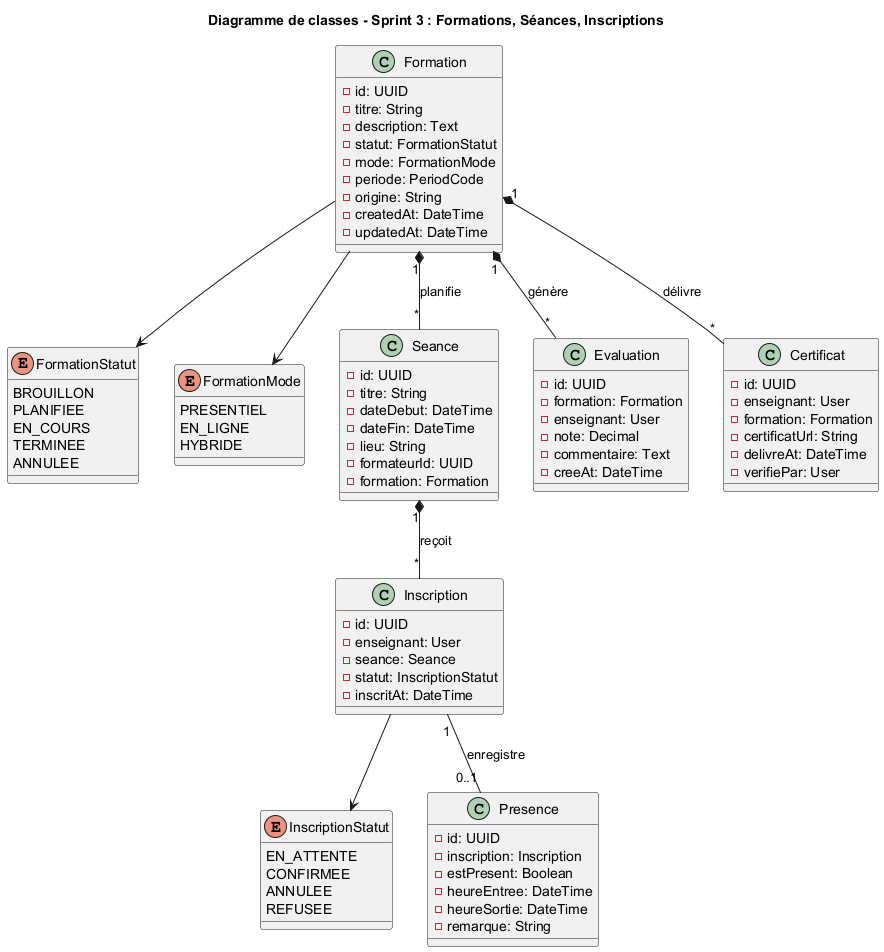

The diagram above was rendered by PlantUML. Its source (embedded in the PNG):
@startuml class_sprint3
title Diagramme de classes - Sprint 3 : Formations, Séances, Inscriptions

enum FormationStatut {
  BROUILLON
  PLANIFIEE
  EN_COURS
  TERMINEE
  ANNULEE
}

enum FormationMode {
  PRESENTIEL
  EN_LIGNE
  HYBRIDE
}

enum InscriptionStatut {
  EN_ATTENTE
  CONFIRMEE
  ANNULEE
  REFUSEE
}

class Formation {
  -id: UUID
  -titre: String
  -description: Text
  -statut: FormationStatut
  -mode: FormationMode
  -periode: PeriodCode
  -origine: String
  -createdAt: DateTime
  -updatedAt: DateTime
}

class Seance {
  -id: UUID
  -titre: String
  -dateDebut: DateTime
  -dateFin: DateTime
  -lieu: String
  -formateurId: UUID
  -formation: Formation
}

class Inscription {
  -id: UUID
  -enseignant: User
  -seance: Seance
  -statut: InscriptionStatut
  -inscritAt: DateTime
}

class Presence {
  -id: UUID
  -inscription: Inscription
  -estPresent: Boolean
  -heureEntree: DateTime
  -heureSortie: DateTime
  -remarque: String
}

class Evaluation {
  -id: UUID
  -formation: Formation
  -enseignant: User
  -note: Decimal
  -commentaire: Text
  -creeAt: DateTime
}

class Certificat {
  -id: UUID
  -enseignant: User
  -formation: Formation
  -certificatUrl: String
  -delivreAt: DateTime
  -verifiePar: User
}

Formation "1" *-- "*" Seance : "planifie"
Seance "1" *-- "*" Inscription : "reçoit"
Inscription "1" -- "0..1" Presence : "enregistre"
Formation "1" *-- "*" Evaluation : "génère"
Formation "1" *-- "*" Certificat : "délivre"
Inscription --> InscriptionStatut
Formation --> FormationStatut
Formation --> FormationMode

@enduml